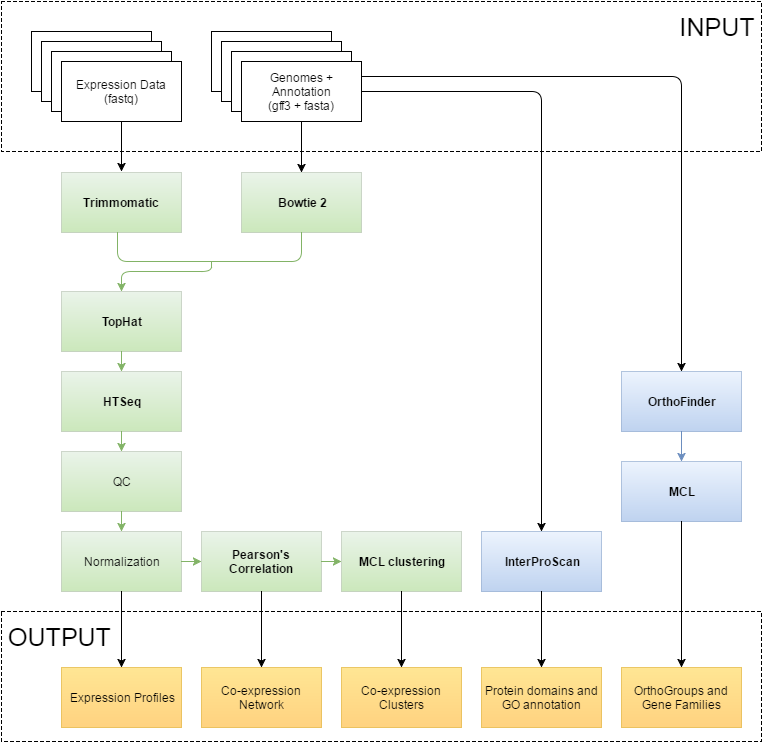

The diagram above was exported from draw.io. Its source (the exported page's mxGraphModel, read from the mxfile embedded in the PNG):
<mxGraphModel dx="1434" dy="780" grid="1" gridSize="10" guides="1" tooltips="1" connect="1" arrows="1" fold="1" page="1" pageScale="1" pageWidth="850" pageHeight="1100" background="#ffffff" math="0" shadow="0">
  <root>
    <mxCell id="0" />
    <mxCell id="1" parent="0" />
    <mxCell id="2c35bb687625bdd4-59" value="" style="rounded=0;whiteSpace=wrap;html=1;strokeColor=#000000;fillColor=#ffffff;dashed=1;" vertex="1" parent="1">
      <mxGeometry x="13" y="620" width="760" height="130" as="geometry" />
    </mxCell>
    <mxCell id="2c35bb687625bdd4-58" value="" style="rounded=0;whiteSpace=wrap;html=1;strokeColor=#000000;fillColor=#ffffff;dashed=1;" vertex="1" parent="1">
      <mxGeometry x="13" y="10" width="760" height="150" as="geometry" />
    </mxCell>
    <mxCell id="2c35bb687625bdd4-19" value="Bowtie 2" style="whiteSpace=wrap;html=1;plain-green;strokeColor=#A5B3A1;opacity=50;fontStyle=1" vertex="1" parent="1">
      <mxGeometry x="253" y="181" width="120" height="60" as="geometry" />
    </mxCell>
    <mxCell id="2c35bb687625bdd4-24" value="" style="endArrow=classic;html=1;exitX=0.5;exitY=1;" edge="1" parent="1" source="2c35bb687625bdd4-17">
      <mxGeometry width="50" height="50" relative="1" as="geometry">
        <mxPoint x="-17" y="60" as="sourcePoint" />
        <mxPoint x="133" y="180" as="targetPoint" />
      </mxGeometry>
    </mxCell>
    <mxCell id="2c35bb687625bdd4-25" style="edgeStyle=orthogonalEdgeStyle;rounded=0;html=1;exitX=0.5;exitY=1;entryX=0.5;entryY=0;jettySize=auto;orthogonalLoop=1;" edge="1" parent="1" source="2c35bb687625bdd4-18" target="2c35bb687625bdd4-19">
      <mxGeometry relative="1" as="geometry" />
    </mxCell>
    <mxCell id="2c35bb687625bdd4-26" value="Trimmomatic" style="whiteSpace=wrap;html=1;plain-green;strokeColor=#A5B3A1;opacity=50;fontStyle=1" vertex="1" parent="1">
      <mxGeometry x="73" y="181" width="120" height="60" as="geometry" />
    </mxCell>
    <mxCell id="2c35bb687625bdd4-27" value="" style="endArrow=none;html=1;edgeStyle=orthogonalEdgeStyle;entryX=0.5;entryY=1;endFill=0;plain-green" edge="1" parent="1" target="2c35bb687625bdd4-19">
      <mxGeometry width="50" height="50" relative="1" as="geometry">
        <mxPoint x="129" y="241" as="sourcePoint" />
        <mxPoint x="209" y="380" as="targetPoint" />
        <Array as="points">
          <mxPoint x="129" y="270" />
          <mxPoint x="313" y="270" />
        </Array>
      </mxGeometry>
    </mxCell>
    <mxCell id="2c35bb687625bdd4-28" value="" style="endArrow=classic;html=1;entryX=0.5;entryY=0;plain-green;edgeStyle=orthogonalEdgeStyle;" edge="1" parent="1" target="2c35bb687625bdd4-29">
      <mxGeometry width="50" height="50" relative="1" as="geometry">
        <mxPoint x="223" y="270" as="sourcePoint" />
        <mxPoint x="133" y="330" as="targetPoint" />
        <Array as="points">
          <mxPoint x="223" y="280" />
          <mxPoint x="133" y="280" />
        </Array>
      </mxGeometry>
    </mxCell>
    <mxCell id="2c35bb687625bdd4-29" value="TopHat" style="whiteSpace=wrap;html=1;plain-green;strokeColor=#A5B3A1;opacity=50;fontStyle=1" vertex="1" parent="1">
      <mxGeometry x="73" y="300" width="120" height="60" as="geometry" />
    </mxCell>
    <mxCell id="2c35bb687625bdd4-30" value="HTSeq" style="whiteSpace=wrap;html=1;plain-green;strokeColor=#A5B3A1;opacity=50;fontStyle=1" vertex="1" parent="1">
      <mxGeometry x="73" y="380" width="120" height="60" as="geometry" />
    </mxCell>
    <mxCell id="2c35bb687625bdd4-31" value="QC" style="whiteSpace=wrap;html=1;plain-green;strokeColor=#A5B3A1;opacity=50;" vertex="1" parent="1">
      <mxGeometry x="73" y="460" width="120" height="60" as="geometry" />
    </mxCell>
    <mxCell id="2c35bb687625bdd4-32" value="" style="endArrow=classic;html=1;exitX=0.5;exitY=1;entryX=0.5;entryY=0;plain-green" edge="1" parent="1" source="2c35bb687625bdd4-29" target="2c35bb687625bdd4-30">
      <mxGeometry width="50" height="50" relative="1" as="geometry">
        <mxPoint x="-107" y="30" as="sourcePoint" />
        <mxPoint x="-57" y="-20" as="targetPoint" />
      </mxGeometry>
    </mxCell>
    <mxCell id="2c35bb687625bdd4-33" value="" style="endArrow=classic;html=1;exitX=0.5;exitY=1;plain-green" edge="1" parent="1" source="2c35bb687625bdd4-30" target="2c35bb687625bdd4-31">
      <mxGeometry width="50" height="50" relative="1" as="geometry">
        <mxPoint x="-107" y="30" as="sourcePoint" />
        <mxPoint x="-57" y="-20" as="targetPoint" />
      </mxGeometry>
    </mxCell>
    <mxCell id="2c35bb687625bdd4-34" value="Normalization" style="whiteSpace=wrap;html=1;plain-green;strokeColor=#A5B3A1;opacity=50;fontStyle=0" vertex="1" parent="1">
      <mxGeometry x="73" y="540" width="120" height="60" as="geometry" />
    </mxCell>
    <mxCell id="2c35bb687625bdd4-35" value="Pearson's Correlation" style="whiteSpace=wrap;html=1;plain-green;strokeColor=#A5B3A1;opacity=50;fontStyle=1" vertex="1" parent="1">
      <mxGeometry x="213" y="540" width="120" height="60" as="geometry" />
    </mxCell>
    <mxCell id="2c35bb687625bdd4-36" value="MCL clustering" style="whiteSpace=wrap;html=1;plain-green;strokeColor=#A5B3A1;opacity=50;fontStyle=1" vertex="1" parent="1">
      <mxGeometry x="353" y="540" width="120" height="60" as="geometry" />
    </mxCell>
    <mxCell id="2c35bb687625bdd4-37" value="Expression Profiles" style="whiteSpace=wrap;html=1;plain-orange;opacity=50;" vertex="1" parent="1">
      <mxGeometry x="73" y="676" width="120" height="60" as="geometry" />
    </mxCell>
    <mxCell id="2c35bb687625bdd4-38" value="Co-expression Network" style="whiteSpace=wrap;html=1;plain-orange;opacity=50;" vertex="1" parent="1">
      <mxGeometry x="213" y="676" width="120" height="60" as="geometry" />
    </mxCell>
    <mxCell id="2c35bb687625bdd4-39" value="Co-expression Clusters" style="whiteSpace=wrap;html=1;plain-orange;opacity=50;" vertex="1" parent="1">
      <mxGeometry x="353" y="676" width="120" height="60" as="geometry" />
    </mxCell>
    <mxCell id="2c35bb687625bdd4-40" value="" style="endArrow=classic;html=1;exitX=0.5;exitY=1;entryX=0.5;entryY=0;plain-green" edge="1" parent="1" source="2c35bb687625bdd4-31" target="2c35bb687625bdd4-34">
      <mxGeometry width="50" height="50" relative="1" as="geometry">
        <mxPoint x="-107" y="160" as="sourcePoint" />
        <mxPoint x="-57" y="110" as="targetPoint" />
      </mxGeometry>
    </mxCell>
    <mxCell id="2c35bb687625bdd4-41" value="" style="endArrow=classic;html=1;exitX=1;exitY=0.5;entryX=0;entryY=0.5;plain-green" edge="1" parent="1" source="2c35bb687625bdd4-34" target="2c35bb687625bdd4-35">
      <mxGeometry width="50" height="50" relative="1" as="geometry">
        <mxPoint x="-107" y="160" as="sourcePoint" />
        <mxPoint x="-57" y="110" as="targetPoint" />
      </mxGeometry>
    </mxCell>
    <mxCell id="2c35bb687625bdd4-42" value="" style="endArrow=classic;html=1;exitX=1;exitY=0.5;entryX=0;entryY=0.5;plain-green" edge="1" parent="1" source="2c35bb687625bdd4-35" target="2c35bb687625bdd4-36">
      <mxGeometry width="50" height="50" relative="1" as="geometry">
        <mxPoint x="-107" y="160" as="sourcePoint" />
        <mxPoint x="-57" y="110" as="targetPoint" />
      </mxGeometry>
    </mxCell>
    <mxCell id="2c35bb687625bdd4-43" value="" style="endArrow=classic;html=1;exitX=0.5;exitY=1;entryX=0.5;entryY=0;" edge="1" parent="1" source="2c35bb687625bdd4-34" target="2c35bb687625bdd4-37">
      <mxGeometry width="50" height="50" relative="1" as="geometry">
        <mxPoint x="-107" y="160" as="sourcePoint" />
        <mxPoint x="-57" y="110" as="targetPoint" />
      </mxGeometry>
    </mxCell>
    <mxCell id="2c35bb687625bdd4-44" value="" style="endArrow=classic;html=1;exitX=0.5;exitY=1;entryX=0.5;entryY=0;" edge="1" parent="1" source="2c35bb687625bdd4-35" target="2c35bb687625bdd4-38">
      <mxGeometry width="50" height="50" relative="1" as="geometry">
        <mxPoint x="-107" y="160" as="sourcePoint" />
        <mxPoint x="-57" y="110" as="targetPoint" />
      </mxGeometry>
    </mxCell>
    <mxCell id="2c35bb687625bdd4-45" value="" style="endArrow=classic;html=1;exitX=0.5;exitY=1;entryX=0.5;entryY=0;" edge="1" parent="1" source="2c35bb687625bdd4-36" target="2c35bb687625bdd4-39">
      <mxGeometry width="50" height="50" relative="1" as="geometry">
        <mxPoint x="-107" y="160" as="sourcePoint" />
        <mxPoint x="-57" y="110" as="targetPoint" />
      </mxGeometry>
    </mxCell>
    <mxCell id="2c35bb687625bdd4-46" value="InterProScan" style="whiteSpace=wrap;html=1;plain-blue;opacity=50;fontStyle=1" vertex="1" parent="1">
      <mxGeometry x="493" y="540" width="120" height="60" as="geometry" />
    </mxCell>
    <mxCell id="2c35bb687625bdd4-47" value="Protein domains and GO annotation" style="whiteSpace=wrap;html=1;plain-orange;opacity=50;" vertex="1" parent="1">
      <mxGeometry x="493" y="676" width="120" height="60" as="geometry" />
    </mxCell>
    <mxCell id="2c35bb687625bdd4-48" value="" style="endArrow=classic;html=1;exitX=0.5;exitY=1;entryX=0.5;entryY=0;" edge="1" parent="1" source="2c35bb687625bdd4-46" target="2c35bb687625bdd4-47">
      <mxGeometry x="553" y="600" width="50" height="50" as="geometry">
        <mxPoint x="33" y="160" as="sourcePoint" />
        <mxPoint x="83" y="110" as="targetPoint" />
      </mxGeometry>
    </mxCell>
    <mxCell id="2c35bb687625bdd4-49" value="MCL" style="whiteSpace=wrap;html=1;plain-blue;opacity=50;fontStyle=1" vertex="1" parent="1">
      <mxGeometry x="633" y="470" width="120" height="60" as="geometry" />
    </mxCell>
    <mxCell id="2c35bb687625bdd4-50" value="OrthoGroups and Gene Families" style="whiteSpace=wrap;html=1;plain-orange;opacity=50;" vertex="1" parent="1">
      <mxGeometry x="633" y="676" width="120" height="60" as="geometry" />
    </mxCell>
    <mxCell id="2c35bb687625bdd4-51" value="" style="endArrow=classic;html=1;exitX=0.5;exitY=1;entryX=0.5;entryY=0;" edge="1" parent="1" source="2c35bb687625bdd4-49" target="2c35bb687625bdd4-50">
      <mxGeometry x="693" y="600" width="50" height="50" as="geometry">
        <mxPoint x="173" y="160" as="sourcePoint" />
        <mxPoint x="223" y="110" as="targetPoint" />
      </mxGeometry>
    </mxCell>
    <mxCell id="2c35bb687625bdd4-52" value="OrthoFinder" style="whiteSpace=wrap;html=1;plain-blue;opacity=50;fontStyle=1" vertex="1" parent="1">
      <mxGeometry x="633" y="380" width="120" height="60" as="geometry" />
    </mxCell>
    <mxCell id="2c35bb687625bdd4-53" value="" style="endArrow=classic;html=1;exitX=0.5;exitY=1;entryX=0.5;entryY=0;plain-blue" edge="1" parent="1" source="2c35bb687625bdd4-52" target="2c35bb687625bdd4-49">
      <mxGeometry width="50" height="50" relative="1" as="geometry">
        <mxPoint x="-47" y="140" as="sourcePoint" />
        <mxPoint x="3" y="90" as="targetPoint" />
      </mxGeometry>
    </mxCell>
    <mxCell id="2c35bb687625bdd4-54" value="" style="endArrow=classic;html=1;exitX=1;exitY=0.5;entryX=0.5;entryY=0;edgeStyle=orthogonalEdgeStyle;" edge="1" parent="1" source="2c35bb687625bdd4-18" target="2c35bb687625bdd4-46">
      <mxGeometry width="50" height="50" relative="1" as="geometry">
        <mxPoint x="-47" y="70" as="sourcePoint" />
        <mxPoint x="3" y="20" as="targetPoint" />
      </mxGeometry>
    </mxCell>
    <mxCell id="2c35bb687625bdd4-55" value="" style="endArrow=classic;html=1;exitX=1;exitY=0.25;entryX=0.5;entryY=0;edgeStyle=orthogonalEdgeStyle;" edge="1" parent="1" source="2c35bb687625bdd4-18" target="2c35bb687625bdd4-52">
      <mxGeometry width="50" height="50" relative="1" as="geometry">
        <mxPoint x="-47" y="70" as="sourcePoint" />
        <mxPoint x="3" y="20" as="targetPoint" />
      </mxGeometry>
    </mxCell>
    <mxCell id="2c35bb687625bdd4-56" value="" style="group" vertex="1" connectable="0" parent="1">
      <mxGeometry x="43" y="40" width="150" height="90" as="geometry" />
    </mxCell>
    <mxCell id="2c35bb687625bdd4-1" value="" style="whiteSpace=wrap;html=1;" vertex="1" parent="2c35bb687625bdd4-56">
      <mxGeometry width="120" height="60" as="geometry" />
    </mxCell>
    <mxCell id="2c35bb687625bdd4-2" value="" style="whiteSpace=wrap;html=1;" vertex="1" parent="2c35bb687625bdd4-56">
      <mxGeometry x="10" y="10" width="120" height="60" as="geometry" />
    </mxCell>
    <mxCell id="2c35bb687625bdd4-3" value="" style="whiteSpace=wrap;html=1;" vertex="1" parent="2c35bb687625bdd4-56">
      <mxGeometry x="20" y="20" width="120" height="60" as="geometry" />
    </mxCell>
    <mxCell id="2c35bb687625bdd4-4" value="" style="whiteSpace=wrap;html=1;" vertex="1" parent="2c35bb687625bdd4-56">
      <mxGeometry x="30" y="30" width="120" height="60" as="geometry" />
    </mxCell>
    <mxCell id="2c35bb687625bdd4-17" value="Expression Data (fastq)" style="text;html=1;strokeColor=none;fillColor=none;align=center;verticalAlign=middle;whiteSpace=wrap;overflow=hidden;" vertex="1" parent="2c35bb687625bdd4-56">
      <mxGeometry x="30" y="30" width="120" height="60" as="geometry" />
    </mxCell>
    <mxCell id="2c35bb687625bdd4-57" value="" style="group" vertex="1" connectable="0" parent="1">
      <mxGeometry x="223" y="40" width="150" height="90" as="geometry" />
    </mxCell>
    <mxCell id="2c35bb687625bdd4-5" value="" style="whiteSpace=wrap;html=1;" vertex="1" parent="2c35bb687625bdd4-57">
      <mxGeometry width="120" height="60" as="geometry" />
    </mxCell>
    <mxCell id="2c35bb687625bdd4-6" value="" style="whiteSpace=wrap;html=1;" vertex="1" parent="2c35bb687625bdd4-57">
      <mxGeometry x="10" y="10" width="120" height="60" as="geometry" />
    </mxCell>
    <mxCell id="2c35bb687625bdd4-7" value="" style="whiteSpace=wrap;html=1;" vertex="1" parent="2c35bb687625bdd4-57">
      <mxGeometry x="20" y="20" width="120" height="60" as="geometry" />
    </mxCell>
    <mxCell id="2c35bb687625bdd4-8" value="" style="whiteSpace=wrap;html=1;" vertex="1" parent="2c35bb687625bdd4-57">
      <mxGeometry x="30" y="30" width="120" height="60" as="geometry" />
    </mxCell>
    <mxCell id="2c35bb687625bdd4-18" value="Genomes + Annotation&lt;br&gt;(gff3 + fasta)" style="text;html=1;strokeColor=none;fillColor=none;align=center;verticalAlign=middle;whiteSpace=wrap;overflow=hidden;" vertex="1" parent="2c35bb687625bdd4-57">
      <mxGeometry x="30" y="30" width="120" height="60" as="geometry" />
    </mxCell>
    <mxCell id="2c35bb687625bdd4-61" value="&lt;font style=&quot;font-size: 25px&quot;&gt;INPUT&lt;/font&gt;" style="text;html=1;strokeColor=none;fillColor=none;align=center;verticalAlign=middle;whiteSpace=wrap;overflow=hidden;rounded=0;comic=0;" vertex="1" parent="1">
      <mxGeometry x="683" y="10" width="90" height="50" as="geometry" />
    </mxCell>
    <mxCell id="2c35bb687625bdd4-62" value="&lt;font style=&quot;font-size: 25px&quot;&gt;OUTPUT&lt;/font&gt;" style="text;html=1;strokeColor=none;fillColor=none;align=center;verticalAlign=middle;whiteSpace=wrap;overflow=hidden;rounded=0;comic=0;" vertex="1" parent="1">
      <mxGeometry x="16" y="620" width="110" height="50" as="geometry" />
    </mxCell>
  </root>
</mxGraphModel>